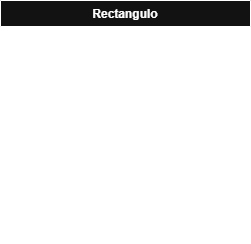

The diagram above was exported from draw.io. Its source (the exported page's mxGraphModel, read from the mxfile embedded in the PNG):
<mxGraphModel dx="754" dy="311" grid="1" gridSize="10" guides="1" tooltips="1" connect="1" arrows="1" fold="1" page="1" pageScale="1" pageWidth="827" pageHeight="1169" math="0" shadow="0">
  <root>
    <mxCell id="0" />
    <mxCell id="1" parent="0" />
    <mxCell id="LBPjnN4nvpx9YeMwnhRY-1" parent="1" style="swimlane;fontStyle=1;align=center;verticalAlign=top;childLayout=stackLayout;horizontal=1;startSize=26;horizontalStack=0;resizeParent=1;resizeParentMax=0;resizeLast=0;collapsible=1;marginBottom=0;whiteSpace=wrap;html=1;" value="Rectangulo" vertex="1">
      <mxGeometry height="240" width="250" x="150" y="130" as="geometry" />
    </mxCell>
    <mxCell id="LBPjnN4nvpx9YeMwnhRY-2" parent="LBPjnN4nvpx9YeMwnhRY-1" style="text;strokeColor=none;fillColor=none;align=left;verticalAlign=top;spacingLeft=4;spacingRight=4;overflow=hidden;rotatable=0;points=[[0,0.5],[1,0.5]];portConstraint=eastwest;whiteSpace=wrap;html=1;" value="- Largo: double&lt;div&gt;- Largo: double&lt;/div&gt;" vertex="1">
      <mxGeometry height="34" width="250" y="26" as="geometry" />
    </mxCell>
    <mxCell id="LBPjnN4nvpx9YeMwnhRY-3" parent="LBPjnN4nvpx9YeMwnhRY-1" style="line;strokeWidth=1;fillColor=none;align=left;verticalAlign=middle;spacingTop=-1;spacingLeft=3;spacingRight=3;rotatable=0;labelPosition=right;points=[];portConstraint=eastwest;strokeColor=inherit;" value="" vertex="1">
      <mxGeometry height="8" width="250" y="60" as="geometry" />
    </mxCell>
    <mxCell id="LBPjnN4nvpx9YeMwnhRY-4" parent="LBPjnN4nvpx9YeMwnhRY-1" style="text;strokeColor=none;fillColor=none;align=left;verticalAlign=top;spacingLeft=4;spacingRight=4;overflow=hidden;rotatable=0;points=[[0,0.5],[1,0.5]];portConstraint=eastwest;whiteSpace=wrap;html=1;" value="+ method(type): type&lt;div&gt;+Rectangulo(void): class&lt;/div&gt;&lt;div&gt;+Rectangulo(double largo): class&lt;/div&gt;&lt;div&gt;+Rectangulo(double largo, double ancho)&lt;/div&gt;&lt;div&gt;+setLargo(double largo): void&lt;/div&gt;&lt;div&gt;+setAncho(double ancho): void&lt;/div&gt;&lt;div&gt;+getLargo(void): double&lt;/div&gt;&lt;div&gt;+getAncho(void): Void&lt;/div&gt;&lt;div&gt;+toString(void): String&lt;/div&gt;&lt;div&gt;+area(void): double&lt;/div&gt;&lt;div&gt;+perimetro(void): double&lt;/div&gt;" vertex="1">
      <mxGeometry height="172" width="250" y="68" as="geometry" />
    </mxCell>
  </root>
</mxGraphModel>